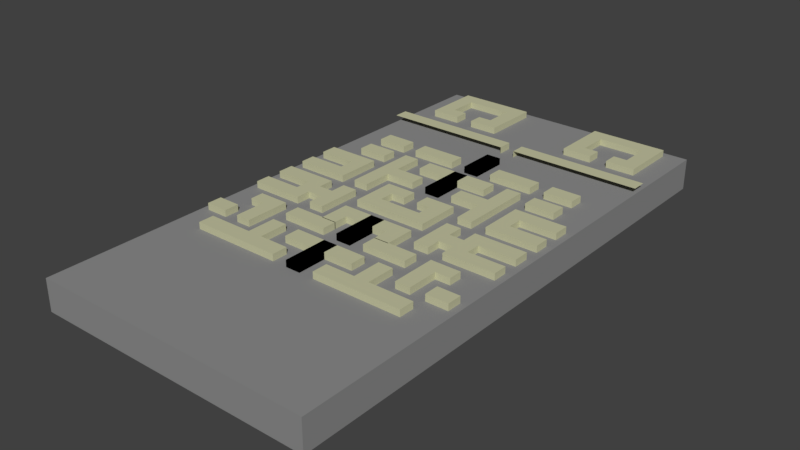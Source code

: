 # Source: level.blend  (saved by Blender 2.79.0; exported with 4.5.12 LTS)
import bpy
from mathutils import Matrix  # noqa: F401  (used for matrix-valued properties, if any)

bpy.ops.wm.read_factory_settings(use_empty=True)
scene = bpy.context.scene
scene.name = 'Scene'

# ---- collections
col_collection_1 = bpy.data.collections.new('Collection 1'); scene.collection.children.link(col_collection_1)

# ---- materials (node trees are filled in below, after node groups)
mat_material_001 = bpy.data.materials.new('Material.001')
mat_material_001.alpha_threshold = 0.0
mat_material_001.use_transparent_shadow = False
mat_material_001.diffuse_color = (0.563, 0.5615, 0.3622, 1.0)
mat_material_001.roughness = 0.5
mat_material = bpy.data.materials.new('Material')
mat_material.alpha_threshold = 0.0
mat_material.use_transparent_shadow = False
mat_material.diffuse_color = (0.2697, 0.2697, 0.2697, 1.0)
mat_material.roughness = 0.5
mat_material.line_color = (0.0, 0.0, 0.0, 1.0)

# ---- material node trees

# ---- world
world_world = bpy.data.worlds.new('World'); scene.world = world_world
world_world.color = (0.05088, 0.05088, 0.05088)
world_world.use_sun_shadow = False
world_world.sun_shadow_jitter_overblur = 0.0
world_world.cycles.sampling_method = 'MANUAL'

# ---- meshes
me_cube_015 = bpy.data.meshes.new('Cube.015')
me_cube_015.from_pydata([(1.0, 4.9, -1.0), (1.0, 4.9, 1.0), (1.0, 2.95, -1.0), (1.0, 2.95, 1.0), (2.9, 2.95, 1.0), (2.9, 2.95, -1.0), (5.0, 2.95, 1.0), (5.0, 2.95, -1.0), (5.0, 4.9, -1.0), (5.0, 4.9, 1.0), (2.9, 4.9, 1.0), (2.9, 4.9, -1.0), (2.9, 1.0, -1.0), (2.9, 1.0, 1.0), (2.9, -1.0, -1.0), (2.9, -1.0, 1.0), (5.0, 1.0, 1.0), (5.0, 1.0, -1.0), (5.0, -1.0, 1.0), (5.0, -1.0, -1.0), (0.0, 1.0, 1.0), (0.0, 1.0, -1.0), (0.0, -1.0, 1.0), (0.0, -1.0, -1.0), (1.0, 20.0, 1.0), (1.0, 20.0, -1.0), (1.0, 15.0, 1.0), (1.0, 15.0, -1.0), (-1.0, 20.0, 1.0), (-1.0, 20.0, -1.0), (-1.0, 15.0, 1.0), (-1.0, 15.0, -1.0), (5.0, 13.0, -1.0), (5.0, 13.0, 1.0), (5.0, 10.9, 1.0), (5.0, 10.9, -1.0), (-1.0, 10.9, -1.0), (-1.0, 10.9, 1.0), (1.0, 10.9, -1.0), (1.0, 10.9, 1.0), (1.0, 13.0, 1.0), (1.0, 13.0, -1.0), (1.0, 7.0, 1.0), (1.0, 7.0, -1.0), (-1.0, 13.0, 1.0), (-1.0, 13.0, -1.0), (-1.0, 7.0, 1.0), (-1.0, 7.0, -1.0), (9.0, 15.0, 1.0), (9.0, 15.0, -1.0), (3.0, 15.0, 1.0), (3.0, 15.0, -1.0), (9.0, 17.0, 1.0), (9.0, 17.0, -1.0), (3.0, 17.0, 1.0), (3.0, 17.0, -1.0), (15.0, 15.0, 1.0), (15.0, 15.0, -1.0), (11.0, 15.0, 1.0), (11.0, 15.0, -1.0), (15.0, 17.0, 1.0), (15.0, 17.0, -1.0), (11.0, 17.0, 1.0), (11.0, 17.0, -1.0), (15.0, 11.0, 1.0), (15.0, 11.0, -1.0), (11.0, 11.0, 1.0), (11.0, 11.0, -1.0), (15.0, 13.0, 1.0), (15.0, 13.0, -1.0), (11.0, 13.0, 1.0), (11.0, 13.0, -1.0), (7.0, 9.0, 1.0), (7.0, 9.0, -1.0), (7.0, 13.0, 1.0), (7.0, 13.0, -1.0), (9.0, 9.0, 1.0), (9.0, 9.0, -1.0), (9.0, 13.0, 1.0), (9.0, 13.0, -1.0), (7.0, 7.0, 1.0), (7.0, 7.0, -1.0), (9.0, 7.0, 1.0), (9.0, 7.0, -1.0), (3.0, 9.0, 1.0), (3.0, 9.0, -1.0), (3.0, 7.0, 1.0), (3.0, 7.0, -1.0), (7.0, 3.0, 1.0), (7.0, 3.0, -1.0), (9.0, 3.0, 1.0), (9.0, 3.0, -1.0), (7.0, -5.0, 1.0), (7.0, -5.0, -1.0), (7.0, 1.0, 1.0), (7.0, 1.0, -1.0), (9.0, -5.0, 1.0), (9.0, -5.0, -1.0), (9.0, 1.0, 1.0), (9.0, 1.0, -1.0), (9.0, -9.001, -1.0), (9.0, -9.001, 1.0), (3.0, -8.999, -1.0), (3.0, -8.999, 1.0), (9.0, -7.001, -1.0), (9.0, -7.001, 1.0), (3.0, -6.999, -1.0), (3.0, -6.999, 1.0), (5.0, -3.0, 1.0), (5.0, -3.0, -1.0), (5.0, -5.1, -1.0), (5.0, -5.1, 1.0), (-1.0, -5.1, 1.0), (-1.0, -5.1, -1.0), (1.0, -5.1, 1.0), (1.0, -5.1, -1.0), (1.0, -3.0, -1.0), (1.0, -3.0, 1.0), (1.0, -9.0, -1.0), (1.0, -9.0, 1.0), (-1.0, -3.0, -1.0), (-1.0, -3.0, 1.0), (-1.0, -9.0, -1.0), (-1.0, -9.0, 1.0), (11.0, -13.0, -1.0), (11.0, -13.0, 1.0), (11.0, -7.0, -1.0), (11.0, -7.0, 1.0), (13.0, -13.0, -1.0), (13.0, -13.0, 1.0), (13.0, -7.0, -1.0), (13.0, -7.0, 1.0), (11.0, -8.8, -1.0), (11.0, -8.8, 1.0), (13.0, -8.8, -1.0), (13.0, -8.8, 1.0), (15.0, -7.001, -1.0), (15.0, -7.001, 1.0), (15.0, -8.801, -1.0), (15.0, -8.801, 1.0), (18.0, -13.0, -1.0), (18.0, -13.0, 1.0), (15.0, -13.0, -1.0), (15.0, -13.0, 1.0), (18.0, -11.0, -1.0), (18.0, -11.0, 1.0), (15.0, -11.0, -1.0), (15.0, -11.0, 1.0), (9.001, -11.0, 1.0), (9.001, -11.0, -1.0), (8.999, -17.0, 1.0), (8.999, -17.0, -1.0), (7.001, -11.0, 1.0), (7.001, -11.0, -1.0), (6.999, -17.0, 1.0), (6.999, -17.0, -1.0), (9.0, -14.9, 1.0), (9.0, -14.9, -1.0), (7.0, -14.9, 1.0), (7.0, -14.9, -1.0), (15.0, -17.0, 1.0), (15.0, -17.0, -1.0), (15.0, -14.9, 1.0), (15.0, -14.9, -1.0), (2.999, -17.0, 1.0), (2.999, -17.0, -1.0), (3.0, -14.9, 1.0), (3.0, -14.9, -1.0), (5.0, -11.0, 1.0), (5.0, -11.0, -1.0), (5.0, -13.1, -1.0), (5.0, -13.1, 1.0), (-1.0, -13.1, 1.0), (-1.0, -13.1, -1.0), (1.0, -13.1, 1.0), (1.0, -13.1, -1.0), (1.0, -11.0, -1.0), (1.0, -11.0, 1.0), (1.0, -17.0, -1.0), (1.0, -17.0, 1.0), (-1.0, -11.0, -1.0), (-1.0, -11.0, 1.0), (-1.0, -17.0, -1.0), (-1.0, -17.0, 1.0), (11.0, -5.0, 1.0), (11.0, -5.0, -1.0), (11.0, 1.0, 1.0), (11.0, 1.0, -1.0), (13.0, -5.0, 1.0), (13.0, -5.0, -1.0), (13.0, 1.0, 1.0), (13.0, 1.0, -1.0), (11.0, -1.1, 1.0), (11.0, -1.1, -1.0), (13.0, -1.1, 1.0), (13.0, -1.1, -1.0), (18.0, 1.0, 1.0), (18.0, 1.0, -1.0), (18.0, -1.1, 1.0), (18.0, -1.1, -1.0), (11.0, -3.05, -1.0), (13.0, -3.05, 1.0), (11.0, -3.05, 1.0), (13.0, -3.05, -1.0), (18.0, -5.0, 1.0), (18.0, -5.0, -1.0), (18.0, -3.05, 1.0), (18.0, -3.05, -1.0), (11.0, 3.0, 1.0), (11.0, 3.0, -1.0), (11.0, 9.0, 1.0), (11.0, 9.0, -1.0), (13.0, 3.0, 1.0), (13.0, 3.0, -1.0), (13.0, 9.0, 1.0), (13.0, 9.0, -1.0), (11.0, 6.9, 1.0), (11.0, 6.9, -1.0), (13.0, 6.9, 1.0), (13.0, 6.9, -1.0), (18.0, 9.0, 1.0), (18.0, 9.0, -1.0), (18.0, 6.9, 1.0), (18.0, 6.9, -1.0), (11.0, 4.95, -1.0), (13.0, 4.95, 1.0), (11.0, 4.95, 1.0), (13.0, 4.95, -1.0), (18.0, 3.0, 1.0), (18.0, 3.0, -1.0), (18.0, 4.95, 1.0), (18.0, 4.95, -1.0), (9.0, -1.1, 1.0), (9.0, -1.1, -1.0), (9.0, -3.05, -1.0), (9.0, -3.05, 1.0), (3.0, -3.0, -1.0), (3.0, -5.1, -1.0), (3.0, -3.0, 1.0), (3.0, -5.1, 1.0), (5.0, -7.1, -1.0), (5.0, -7.1, 1.0), (3.0, -7.1, -1.0), (3.0, -7.1, 1.0), (0.9998, 23.0, -1.0), (0.9998, 23.0, 1.0), (1.0, 25.0, -1.0), (1.0, 25.0, 1.0), (19.0, 23.0, 1.0), (19.0, 25.0, 1.0), (7.7, 29.98, -1.0), (7.7, 29.98, 1.0), (9.6, 29.98, 1.0), (9.6, 29.98, -1.0), (9.6, 28.02, 1.0), (9.6, 28.02, -1.0), (5.6, 29.98, 1.0), (5.6, 29.98, -1.0), (5.6, 28.02, -1.0), (5.6, 28.02, 1.0), (7.7, 28.02, 1.0), (7.7, 28.02, -1.0), (7.7, 33.92, -1.0), (7.7, 33.92, 1.0), (7.7, 35.92, -1.0), (7.7, 35.92, 1.0), (5.6, 33.92, 1.0), (5.6, 33.92, -1.0), (5.6, 35.92, 1.0), (5.6, 35.92, -1.0), (10.6, 33.92, 1.0), (10.6, 33.92, -1.0), (10.6, 35.92, 1.0), (10.6, 35.92, -1.0), (13.9, 29.98, -1.0), (13.9, 29.98, 1.0), (12.0, 29.98, 1.0), (12.0, 29.98, -1.0), (12.0, 28.02, 1.0), (12.0, 28.02, -1.0), (16.0, 29.98, 1.0), (16.0, 29.98, -1.0), (16.0, 28.02, -1.0), (16.0, 28.02, 1.0), (13.9, 28.02, 1.0), (13.9, 28.02, -1.0), (13.9, 33.92, -1.0), (13.9, 33.92, 1.0), (13.9, 35.92, -1.0), (13.9, 35.92, 1.0), (16.0, 33.92, 1.0), (16.0, 33.92, -1.0), (16.0, 35.92, 1.0), (16.0, 35.92, -1.0), (11.0, 33.92, 1.0), (11.0, 33.92, -1.0), (11.0, 35.92, 1.0), (11.0, 35.92, -1.0)], [], [(16, 17, 7, 6), (17, 12, 5, 7), (13, 16, 6, 4), (12, 13, 4, 5), (6, 7, 8, 9), (7, 5, 11, 8), (4, 6, 9, 10), (11, 10, 9, 8), (16, 13, 15, 18), (21, 12, 14, 23), (19, 18, 15, 14), (21, 20, 13, 12), (13, 20, 22, 15), (12, 17, 19, 14), (14, 15, 22, 23), (17, 16, 18, 19), (5, 4, 3, 2), (23, 22, 20, 21), (2, 3, 1, 0), (10, 11, 0, 1), (4, 10, 1, 3), (11, 5, 2, 0), (53, 49, 51, 55), (48, 52, 54, 50), (24, 28, 30, 26), (29, 25, 27, 31), (27, 26, 30, 31), (25, 24, 26, 27), (29, 28, 24, 25), (31, 30, 28, 29), (40, 39, 34, 33), (41, 40, 33, 32), (39, 38, 35, 34), (32, 33, 34, 35), (40, 44, 37, 39), (45, 41, 38, 36), (38, 41, 32, 35), (47, 46, 37, 36), (39, 37, 46, 42), (36, 38, 43, 47), (43, 42, 46, 47), (38, 39, 42, 43), (45, 44, 40, 41), (36, 37, 44, 45), (51, 50, 54, 55), (49, 48, 50, 51), (53, 52, 48, 49), (55, 54, 52, 53), (61, 57, 59, 63), (56, 60, 62, 58), (59, 58, 62, 63), (57, 56, 58, 59), (61, 60, 56, 57), (63, 62, 60, 61), (69, 65, 67, 71), (64, 68, 70, 66), (67, 66, 70, 71), (65, 64, 66, 67), (69, 68, 64, 65), (71, 70, 68, 69), (77, 73, 75, 79), (72, 76, 78, 74), (75, 74, 78, 79), (73, 72, 74, 75), (73, 77, 83, 81), (79, 78, 76, 77), (83, 82, 90, 91), (80, 72, 84, 86), (77, 76, 82, 83), (76, 72, 80, 82), (84, 85, 87, 86), (72, 73, 85, 84), (81, 80, 86, 87), (73, 81, 87, 85), (91, 90, 88, 89), (82, 80, 88, 90), (81, 83, 91, 89), (80, 81, 89, 88), (97, 93, 95, 99), (92, 96, 98, 94), (95, 94, 98, 99), (93, 92, 94, 95), (97, 96, 92, 93), (99, 98, 96, 97), (100, 101, 103, 102), (102, 103, 107, 106), (106, 107, 105, 104), (104, 105, 101, 100), (107, 103, 101, 105), (102, 106, 104, 100), (237, 236, 109, 110), (236, 238, 108, 109), (239, 237, 242, 243), (109, 108, 111, 110), (238, 239, 111, 108), (122, 123, 112, 113), (123, 119, 114, 112), (118, 122, 113, 115), (115, 114, 119, 118), (118, 119, 123, 122), (113, 112, 121, 120), (120, 121, 117, 116), (112, 114, 117, 121), (115, 113, 120, 116), (132, 133, 127, 126), (126, 127, 131, 130), (134, 135, 129, 128), (128, 129, 125, 124), (135, 133, 125, 129), (132, 134, 128, 124), (126, 130, 134, 132), (131, 127, 133, 135), (131, 135, 139, 137), (124, 125, 133, 132), (136, 137, 139, 138), (134, 130, 136, 138), (135, 134, 138, 139), (130, 131, 137, 136), (140, 141, 143, 142), (142, 143, 147, 146), (146, 147, 145, 144), (144, 145, 141, 140), (147, 143, 141, 145), (142, 146, 144, 140), (159, 157, 151, 155), (156, 158, 154, 150), (151, 150, 154, 155), (157, 156, 162, 163), (153, 152, 148, 149), (159, 158, 152, 153), (159, 155, 165, 167), (149, 148, 156, 157), (148, 152, 158, 156), (153, 149, 157, 159), (163, 162, 160, 161), (151, 157, 163, 161), (156, 150, 160, 162), (150, 151, 161, 160), (165, 164, 166, 167), (158, 159, 167, 166), (154, 158, 166, 164), (155, 154, 164, 165), (175, 176, 169, 170), (176, 177, 168, 169), (174, 175, 170, 171), (169, 168, 171, 170), (177, 174, 171, 168), (182, 183, 172, 173), (183, 179, 174, 172), (178, 182, 173, 175), (175, 174, 179, 178), (178, 179, 183, 182), (173, 172, 181, 180), (180, 181, 177, 176), (172, 174, 177, 181), (175, 173, 180, 176), (195, 193, 187, 191), (192, 194, 190, 186), (187, 186, 190, 191), (193, 192, 186, 187), (189, 188, 184, 185), (188, 189, 205, 204), (191, 190, 196, 197), (202, 192, 232, 235), (202, 201, 194, 192), (203, 200, 193, 195), (197, 196, 198, 199), (195, 191, 197, 199), (194, 195, 199, 198), (190, 194, 198, 196), (189, 185, 200, 203), (184, 188, 201, 202), (185, 184, 202, 200), (195, 194, 201, 203), (207, 206, 204, 205), (203, 201, 206, 207), (201, 188, 204, 206), (189, 203, 207, 205), (219, 217, 211, 215), (216, 218, 214, 210), (211, 210, 214, 215), (217, 216, 210, 211), (213, 212, 208, 209), (212, 213, 229, 228), (215, 214, 220, 221), (224, 226, 216, 217), (226, 225, 218, 216), (227, 224, 217, 219), (221, 220, 222, 223), (219, 215, 221, 223), (218, 219, 223, 222), (214, 218, 222, 220), (213, 209, 224, 227), (208, 212, 225, 226), (209, 208, 226, 224), (219, 218, 225, 227), (231, 230, 228, 229), (227, 225, 230, 231), (225, 212, 228, 230), (213, 227, 231, 229), (234, 235, 232, 233), (200, 202, 235, 234), (192, 193, 233, 232), (193, 200, 234, 233), (117, 114, 239, 238), (114, 115, 237, 239), (116, 117, 238, 236), (115, 116, 236, 237), (243, 242, 240, 241), (110, 111, 241, 240), (111, 239, 243, 241), (237, 110, 240, 242), (246, 244, 245, 247), (247, 245, 248, 249), (267, 262, 250, 257), (266, 267, 257, 256), (263, 266, 256, 251), (262, 263, 251, 250), (256, 257, 258, 259), (257, 250, 261, 258), (251, 256, 259, 260), (261, 260, 259, 258), (266, 263, 265, 268), (271, 262, 264, 273), (269, 268, 265, 264), (271, 270, 263, 262), (263, 270, 272, 265), (262, 267, 269, 264), (264, 265, 272, 273), (267, 266, 268, 269), (250, 251, 252, 253), (272, 296, 297, 273), (253, 252, 254, 255), (260, 261, 255, 254), (251, 260, 254, 252), (261, 250, 253, 255), (291, 281, 274, 286), (290, 280, 281, 291), (287, 275, 280, 290), (286, 274, 275, 287), (280, 283, 282, 281), (281, 282, 285, 274), (275, 284, 283, 280), (285, 282, 283, 284), (290, 292, 289, 287), (295, 297, 288, 286), (293, 288, 289, 292), (295, 286, 287, 294), (287, 289, 296, 294), (286, 288, 293, 291), (288, 297, 296, 289), (291, 293, 292, 290), (274, 277, 276, 275), (270, 294, 296, 272), (277, 279, 278, 276), (284, 278, 279, 285), (275, 276, 278, 284), (285, 279, 277, 274), (273, 297, 295, 271), (271, 295, 294, 270)])
me_cube_015.materials.append(mat_material_001)
me_cube_015.use_remesh_preserve_volume = False
me_cube_015.use_remesh_preserve_attributes = False
me_cube_015.use_mirror_vertex_groups = False
me_cube_015.update()
me_cube = bpy.data.meshes.new('Cube')
me_cube.from_pydata([(1.0, 1.762, -1.0), (1.0, -1.667, -1.0), (-1.0, -1.667, -1.0), (-1.0, 1.762, -1.0), (1.0, 1.762, 1.0), (1.0, -1.667, 1.0), (-1.0, -1.667, 1.0), (-1.0, 1.762, 1.0)], [], [(0, 1, 2, 3), (4, 7, 6, 5), (0, 4, 5, 1), (1, 5, 6, 2), (2, 6, 7, 3), (4, 0, 3, 7)])
me_cube.materials.append(mat_material)
me_cube.use_remesh_preserve_volume = False
me_cube.use_remesh_preserve_attributes = False
me_cube.use_mirror_vertex_groups = False
me_cube.update()

# ---- objects
ob_walls = bpy.data.objects.new('walls', me_cube_015)
ob_floor = bpy.data.objects.new('floor', me_cube)

# ---- transforms, parenting, visibility, modifiers, constraints
ob_walls.location = (0.0, 4.768e-07, 0.0)
ob_walls.lineart.crease_threshold = 0.0
_m = ob_walls.modifiers.new('Mirror', 'MIRROR')
ob_floor.location = (0.0, 0.0, -2.0)
ob_floor.scale = (18.9, 21.0, 2.1)
ob_floor.lock_rotations_4d = False
ob_floor.empty_display_type = 'ARROWS'
ob_floor.lineart.crease_threshold = 0.0

# ---- collection membership
col_collection_1.objects.link(ob_walls)
col_collection_1.objects.link(ob_floor)

# ---- scene / render settings (as saved in the file)
scene.frame_start = 1; scene.frame_end = 250; scene.frame_set(1)
scene.render.engine = 'BLENDER_EEVEE_NEXT'
scene.render.resolution_percentage = 50
scene.render.dither_intensity = 0.0
scene.cycles.use_denoising = False
scene.cycles.samples = 128
scene.cycles.sampling_pattern = 'TABULATED_SOBOL'
scene.cycles.use_adaptive_sampling = False
scene.cycles.use_light_tree = False
scene.cycles.blur_glossy = 0.0
scene.cycles.sample_clamp_indirect = 0.0
scene.view_settings.view_transform = 'Standard'
bpy.context.view_layer.update()

# ---- added for rendering (the .blend has no active camera and no usable light): camera, sun
cam_auto = bpy.data.cameras.new('AutoCamera')
cam_auto.lens = 50.0
cam_auto.sensor_width = 36.0
cam_auto.clip_end = 1324.54
ob_auto_camera = bpy.data.objects.new('AutoCamera', cam_auto)
scene.collection.objects.link(ob_auto_camera)
ob_auto_camera.location = (75.4727, -89.5673, 58.8282)
ob_auto_camera.rotation_euler = (1.09748, -7.21219e-08, 0.694738)
scene.camera = ob_auto_camera
light_auto_sun = bpy.data.lights.new('AutoSun', 'SUN')
light_auto_sun.energy = 3.0
light_auto_sun.angle = 0.0523599
ob_auto_sun = bpy.data.objects.new('AutoSun', light_auto_sun)
scene.collection.objects.link(ob_auto_sun)
ob_auto_sun.rotation_euler = (0.872665, 0.174533, 0.523599)
bpy.context.view_layer.update()
